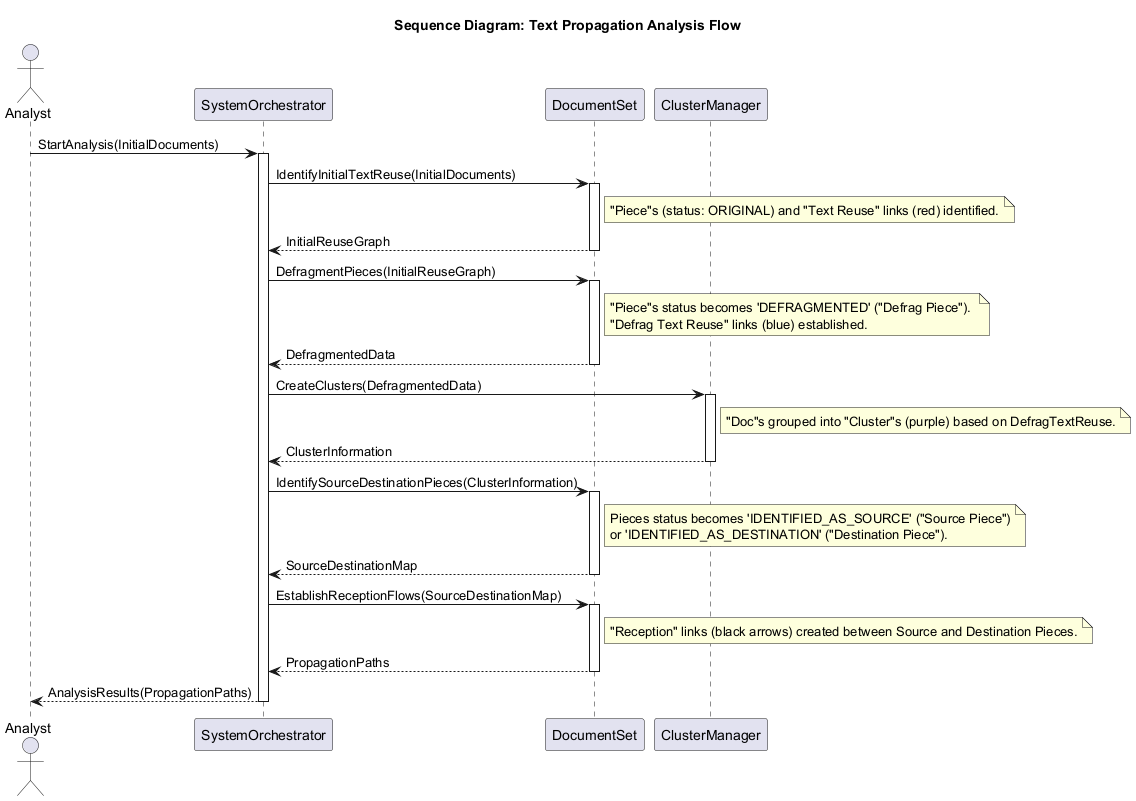

The diagram above was rendered by PlantUML. Its source (embedded in the PNG):
@startuml
title Sequence Diagram: Text Propagation Analysis Flow

actor Analyst
participant SystemOrchestrator as SO
participant DocumentSet as DS
participant ClusterManager as CM

Analyst -> SO : StartAnalysis(InitialDocuments)
activate SO

SO -> DS : IdentifyInitialTextReuse(InitialDocuments)
activate DS
note right of DS : "Piece"s (status: ORIGINAL) and "Text Reuse" links (red) identified.
DS --> SO : InitialReuseGraph
deactivate DS

SO -> DS : DefragmentPieces(InitialReuseGraph)
activate DS
note right of DS : "Piece"s status becomes 'DEFRAGMENTED' ("Defrag Piece"). \n"Defrag Text Reuse" links (blue) established.
DS --> SO : DefragmentedData
deactivate DS

SO -> CM : CreateClusters(DefragmentedData)
activate CM
note right of CM : "Doc"s grouped into "Cluster"s (purple) based on DefragTextReuse.
CM --> SO : ClusterInformation
deactivate CM

SO -> DS : IdentifySourceDestinationPieces(ClusterInformation)
activate DS
note right of DS
  Pieces status becomes 'IDENTIFIED_AS_SOURCE' ("Source Piece")
  or 'IDENTIFIED_AS_DESTINATION' ("Destination Piece").
end note
DS --> SO : SourceDestinationMap
deactivate DS

SO -> DS : EstablishReceptionFlows(SourceDestinationMap)
activate DS
note right of DS : "Reception" links (black arrows) created between Source and Destination Pieces.
DS --> SO : PropagationPaths
deactivate DS

SO --> Analyst : AnalysisResults(PropagationPaths)
deactivate SO

@enduml